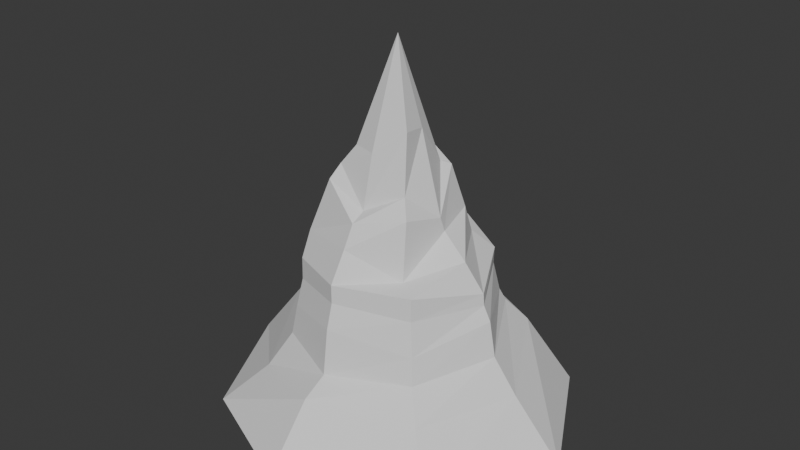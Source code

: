 # Source: mountain2.blend  (saved by Blender 4.2.66; exported with 4.5.12 LTS)
import bpy
from mathutils import Matrix  # noqa: F401  (used for matrix-valued properties, if any)

bpy.ops.wm.read_factory_settings(use_empty=True)
scene = bpy.context.scene
scene.name = 'Scene'

# ---- collections
col_collection = bpy.data.collections.new('Collection'); scene.collection.children.link(col_collection)

# ---- world
world_world = bpy.data.worlds.new('World'); scene.world = world_world
world_world.use_nodes = True; world_world.node_tree.nodes.clear()
_N = world_world.node_tree.nodes; _L = world_world.node_tree.links
n0 = _N.new('ShaderNodeOutputWorld'); n0.name = 'World Output'; n0.location = (300, 300)
n1 = _N.new('ShaderNodeBackground'); n1.name = 'Background'; n1.location = (10, 300)
n1.inputs[0].default_value = (0.05088, 0.05088, 0.05088, 1.0)
_L.new(n1.outputs[0], n0.inputs[0])
n0.is_active_output = True
world_world.color = (0.05088, 0.05088, 0.05088)
world_world.sun_shadow_jitter_overblur = 0.0

# ---- meshes
me_cone = bpy.data.meshes.new('Cone')
me_cone.from_pydata([(-0.01046, 0.9445, 7.017), (0.7316, 0.6687, 6.555), (0.6957, 0.002875, 7.602), (0.7938, -0.6629, 7.701), (-0.01657, -0.9387, 7.066), (-0.7021, -0.705, 7.025), (-1.146, 0.002875, 6.959), (-0.5695, 0.6687, 6.867), (-0.02523, 0.002875, 9.712), (-0.02547, 1.266, 6.565), (0.9023, 0.8962, 6.435), (1.364, -0.107, 5.522), (0.9234, -0.8904, 6.202), (-0.02833, -1.26, 5.702), (-1.049, -0.8904, 6.518), (-1.233, 0.002875, 5.965), (-0.8566, 0.8962, 5.641), (-0.02544, 1.651, 6.026), (1.139, 1.169, 5.284), (1.411, 0.002875, 5.145), (1.194, -1.163, 5.766), (-0.02546, -1.646, 5.512), (-1.179, -1.163, 6.156), (-1.795, 0.002875, 5.35), (-1.228, 1.169, 5.263), (-0.02355, 1.964, 5.121), (1.195, 1.39, 4.555), (2.132, -0.1246, 4.611), (1.281, -1.384, 4.294), (-0.02636, -1.959, 4.953), (-1.672, -1.384, 4.73), (-1.918, 0.002875, 5.256), (-1.518, 1.39, 4.704), (-0.01833, 2.436, 4.041), (1.682, 1.723, 4.104), (2.599, 0.002875, 3.867), (1.798, -1.717, 4.19), (-0.0239, -2.43, 4.207), (-1.659, -1.717, 4.075), (-2.289, 0.04946, 4.444), (-1.647, 1.723, 4.201), (-0.01824, 2.436, 3.646), (1.67, 1.723, 3.658), (2.623, 0.002875, 3.564), (1.791, -1.717, 3.577), (-0.02382, -2.43, 3.725), (-1.675, -1.717, 3.484), (-2.573, 0.002875, 3.513), (-1.656, 1.723, 3.554), (-0.02122, 2.622, 2.842), (1.796, 1.855, 2.887), (2.821, 0.002875, 3.185), (1.938, -1.849, 2.709), (-0.02678, -2.616, 3.072), (-1.783, -1.849, 2.734), (-2.732, 0.002875, 3.107), (-1.788, 1.855, 2.791), (-0.0237, 2.782, 2.452), (1.917, 1.968, 2.573), (2.995, 0.002875, 2.256), (2.041, -1.963, 2.025), (-0.02976, -2.777, 1.888), (-1.886, -1.963, 1.931), (-2.924, 0.002875, 2.562), (-1.91, 1.968, 2.598), (-0.03377, 3.429, 2.074), (2.324, 2.425, 1.935), (3.662, 0.002875, 1.414), (2.519, -2.42, 1.306), (-0.04224, -3.423, 1.527), (-2.342, -2.42, 0.9989), (-3.574, 0.002875, 1.684), (-2.369, 2.425, 1.619), (-0.05351, 4.693, 5.96e-08), (3.206, 3.32, 5.96e-08), (4.988, 0.002875, 4.47e-08), (3.468, -3.314, 4.47e-08), (-0.0647, -4.688, 4.47e-08), (-3.206, -3.314, 0.0), (-4.917, 0.002875, 0.0), (-3.217, 3.32, 0.07125)], [], [(0, 8, 1), (1, 8, 2), (2, 8, 3), (3, 8, 4), (4, 8, 5), (5, 8, 6), (7, 0, 9, 16), (6, 8, 7), (7, 8, 0), (12, 13, 21, 20), (6, 7, 16, 15), (5, 6, 15, 14), (0, 1, 10, 9), (4, 5, 14, 13), (3, 4, 13, 12), (2, 3, 12, 11), (1, 2, 11, 10), (24, 17, 25, 32), (10, 11, 19, 18), (15, 16, 24, 23), (13, 14, 22, 21), (11, 12, 20, 19), (9, 10, 18, 17), (16, 9, 17, 24), (14, 15, 23, 22), (29, 30, 38, 37), (22, 23, 31, 30), (20, 21, 29, 28), (18, 19, 27, 26), (23, 24, 32, 31), (21, 22, 30, 29), (19, 20, 28, 27), (17, 18, 26, 25), (37, 38, 46, 45), (27, 28, 36, 35), (25, 26, 34, 33), (32, 25, 33, 40), (30, 31, 39, 38), (28, 29, 37, 36), (26, 27, 35, 34), (31, 32, 40, 39), (47, 48, 56, 55), (35, 36, 44, 43), (33, 34, 42, 41), (40, 33, 41, 48), (38, 39, 47, 46), (36, 37, 45, 44), (34, 35, 43, 42), (39, 40, 48, 47), (55, 56, 64, 63), (45, 46, 54, 53), (43, 44, 52, 51), (41, 42, 50, 49), (48, 41, 49, 56), (46, 47, 55, 54), (44, 45, 53, 52), (42, 43, 51, 50), (62, 63, 71, 70), (53, 54, 62, 61), (51, 52, 60, 59), (49, 50, 58, 57), (56, 49, 57, 64), (54, 55, 63, 62), (52, 53, 61, 60), (50, 51, 59, 58), (65, 66, 74, 73), (60, 61, 69, 68), (58, 59, 67, 66), (63, 64, 72, 71), (61, 62, 70, 69), (59, 60, 68, 67), (57, 58, 66, 65), (64, 57, 65, 72), (73, 74, 75, 76, 77, 78, 79, 80), (72, 65, 73, 80), (70, 71, 79, 78), (68, 69, 77, 76), (66, 67, 75, 74), (71, 72, 80, 79), (69, 70, 78, 77), (67, 68, 76, 75)])
_uv = me_cone.uv_layers.new(name='UVMap')
_uv.uv.foreach_set('vector', [0.25, 0.49, 0.25, 0.25, 0.4197, 0.4197, 0.4197, 0.4197, 0.25, 0.25, 0.49, 0.25, 0.49, 0.25, 0.25, 0.25, 0.4197, 0.08029, 0.4197, 0.08029, 0.25, 0.25, 0.25, 0.01, 0.25, 0.01, 0.25, 0.25, 0.08029, 0.08029, 0.08029, 0.08029, 0.25, 0.25, 0.01, 0.25, 0.08029, 0.4197, 0.25, 0.49, 0.25, 0.49, 0.08029, 0.4197, 0.01, 0.25, 0.25, 0.25, 0.08029, 0.4197, 0.08029, 0.4197, 0.25, 0.25, 0.25, 0.49, 0.4197, 0.08029, 0.25, 0.01, 0.25, 0.01, 0.4197, 0.08029, 0.01, 0.25, 0.08029, 0.4197, 0.08029, 0.4197, 0.01, 0.25, 0.08029, 0.08029, 0.01, 0.25, 0.01, 0.25, 0.08029, 0.08029, 0.25, 0.49, 0.4197, 0.4197, 0.4197, 0.4197, 0.25, 0.49, 0.25, 0.01, 0.08029, 0.08029, 0.08029, 0.08029, 0.25, 0.01, 0.4197, 0.08029, 0.25, 0.01, 0.25, 0.01, 0.4197, 0.08029, 0.49, 0.25, 0.4197, 0.08029, 0.4197, 0.08029, 0.49, 0.25, 0.4197, 0.4197, 0.49, 0.25, 0.49, 0.25, 0.4197, 0.4197, 0.08029, 0.4197, 0.25, 0.49, 0.25, 0.49, 0.08029, 0.4197, 0.4197, 0.4197, 0.49, 0.25, 0.49, 0.25, 0.4197, 0.4197, 0.01, 0.25, 0.08029, 0.4197, 0.08029, 0.4197, 0.01, 0.25, 0.25, 0.01, 0.08029, 0.08029, 0.08029, 0.08029, 0.25, 0.01, 0.49, 0.25, 0.4197, 0.08029, 0.4197, 0.08029, 0.49, 0.25, 0.25, 0.49, 0.4197, 0.4197, 0.4197, 0.4197, 0.25, 0.49, 0.08029, 0.4197, 0.25, 0.49, 0.25, 0.49, 0.08029, 0.4197, 0.08029, 0.08029, 0.01, 0.25, 0.01, 0.25, 0.08029, 0.08029, 0.25, 0.01, 0.08029, 0.08029, 0.08029, 0.08029, 0.25, 0.01, 0.08029, 0.08029, 0.01, 0.25, 0.01, 0.25, 0.08029, 0.08029, 0.4197, 0.08029, 0.25, 0.01, 0.25, 0.01, 0.4197, 0.08029, 0.4197, 0.4197, 0.49, 0.25, 0.49, 0.25, 0.4197, 0.4197, 0.01, 0.25, 0.08029, 0.4197, 0.08029, 0.4197, 0.01, 0.25, 0.25, 0.01, 0.08029, 0.08029, 0.08029, 0.08029, 0.25, 0.01, 0.49, 0.25, 0.4197, 0.08029, 0.4197, 0.08029, 0.49, 0.25, 0.25, 0.49, 0.4197, 0.4197, 0.4197, 0.4197, 0.25, 0.49, 0.25, 0.01, 0.08029, 0.08029, 0.08029, 0.08029, 0.25, 0.01, 0.49, 0.25, 0.4197, 0.08029, 0.4197, 0.08029, 0.49, 0.25, 0.25, 0.49, 0.4197, 0.4197, 0.4197, 0.4197, 0.25, 0.49, 0.08029, 0.4197, 0.25, 0.49, 0.25, 0.49, 0.08029, 0.4197, 0.08029, 0.08029, 0.01, 0.25, 0.01, 0.25, 0.08029, 0.08029, 0.4197, 0.08029, 0.25, 0.01, 0.25, 0.01, 0.4197, 0.08029, 0.4197, 0.4197, 0.49, 0.25, 0.49, 0.25, 0.4197, 0.4197, 0.01, 0.25, 0.08029, 0.4197, 0.08029, 0.4197, 0.01, 0.25, 0.01, 0.25, 0.08029, 0.4197, 0.08029, 0.4197, 0.01, 0.25, 0.49, 0.25, 0.4197, 0.08029, 0.4197, 0.08029, 0.49, 0.25, 0.25, 0.49, 0.4197, 0.4197, 0.4197, 0.4197, 0.25, 0.49, 0.08029, 0.4197, 0.25, 0.49, 0.25, 0.49, 0.08029, 0.4197, 0.08029, 0.08029, 0.01, 0.25, 0.01, 0.25, 0.08029, 0.08029, 0.4197, 0.08029, 0.25, 0.01, 0.25, 0.01, 0.4197, 0.08029, 0.4197, 0.4197, 0.49, 0.25, 0.49, 0.25, 0.4197, 0.4197, 0.01, 0.25, 0.08029, 0.4197, 0.08029, 0.4197, 0.01, 0.25, 0.01, 0.25, 0.08029, 0.4197, 0.08029, 0.4197, 0.01, 0.25, 0.25, 0.01, 0.08029, 0.08029, 0.08029, 0.08029, 0.25, 0.01, 0.49, 0.25, 0.4197, 0.08029, 0.4197, 0.08029, 0.49, 0.25, 0.25, 0.49, 0.4197, 0.4197, 0.4197, 0.4197, 0.25, 0.49, 0.08029, 0.4197, 0.25, 0.49, 0.25, 0.49, 0.08029, 0.4197, 0.08029, 0.08029, 0.01, 0.25, 0.01, 0.25, 0.08029, 0.08029, 0.4197, 0.08029, 0.25, 0.01, 0.25, 0.01, 0.4197, 0.08029, 0.4197, 0.4197, 0.49, 0.25, 0.49, 0.25, 0.4197, 0.4197, 0.08029, 0.08029, 0.01, 0.25, 0.01, 0.25, 0.08029, 0.08029, 0.25, 0.01, 0.08029, 0.08029, 0.08029, 0.08029, 0.25, 0.01, 0.49, 0.25, 0.4197, 0.08029, 0.4197, 0.08029, 0.49, 0.25, 0.25, 0.49, 0.4197, 0.4197, 0.4197, 0.4197, 0.25, 0.49, 0.08029, 0.4197, 0.25, 0.49, 0.25, 0.49, 0.08029, 0.4197, 0.08029, 0.08029, 0.01, 0.25, 0.01, 0.25, 0.08029, 0.08029, 0.4197, 0.08029, 0.25, 0.01, 0.25, 0.01, 0.4197, 0.08029, 0.4197, 0.4197, 0.49, 0.25, 0.49, 0.25, 0.4197, 0.4197, 0.25, 0.49, 0.4197, 0.4197, 0.4197, 0.4197, 0.25, 0.49, 0.4197, 0.08029, 0.25, 0.01, 0.25, 0.01, 0.4197, 0.08029, 0.4197, 0.4197, 0.49, 0.25, 0.49, 0.25, 0.4197, 0.4197, 0.01, 0.25, 0.08029, 0.4197, 0.08029, 0.4197, 0.01, 0.25, 0.25, 0.01, 0.08029, 0.08029, 0.08029, 0.08029, 0.25, 0.01, 0.49, 0.25, 0.4197, 0.08029, 0.4197, 0.08029, 0.49, 0.25, 0.25, 0.49, 0.4197, 0.4197, 0.4197, 0.4197, 0.25, 0.49, 0.08029, 0.4197, 0.25, 0.49, 0.25, 0.49, 0.08029, 0.4197, 0.75, 0.49, 0.9197, 0.4197, 0.99, 0.25, 0.9197, 0.08029, 0.75, 0.01, 0.5803, 0.08029, 0.51, 0.25, 0.5803, 0.4197, 0.08029, 0.4197, 0.25, 0.49, 0.25, 0.49, 0.08029, 0.4197, 0.08029, 0.08029, 0.01, 0.25, 0.01, 0.25, 0.08029, 0.08029, 0.4197, 0.08029, 0.25, 0.01, 0.25, 0.01, 0.4197, 0.08029, 0.4197, 0.4197, 0.49, 0.25, 0.49, 0.25, 0.4197, 0.4197, 0.01, 0.25, 0.08029, 0.4197, 0.08029, 0.4197, 0.01, 0.25, 0.25, 0.01, 0.08029, 0.08029, 0.08029, 0.08029, 0.25, 0.01, 0.49, 0.25, 0.4197, 0.08029, 0.4197, 0.08029, 0.49, 0.25])
me_cone.update()

# ---- objects
ob_montanya = bpy.data.objects.new('montanya', me_cone)

# ---- transforms, parenting, visibility, modifiers, constraints
ob_montanya.location = (0.0, 0.0, -5.96e-08)
ob_montanya.scale = (2.201, 2.201, 2.2)

# ---- collection membership
col_collection.objects.link(ob_montanya)

# ---- scene / render settings (as saved in the file)
scene.frame_start = 1; scene.frame_end = 250; scene.frame_set(1)
scene.render.engine = 'BLENDER_EEVEE_NEXT'
bpy.context.view_layer.update()

# ---- added for rendering (the .blend has no active camera and no usable light): camera, sun
cam_auto = bpy.data.cameras.new('AutoCamera')
cam_auto.lens = 50.0
cam_auto.sensor_width = 36.0
cam_auto.clip_end = 1000.0
ob_auto_camera = bpy.data.objects.new('AutoCamera', cam_auto)
scene.collection.objects.link(ob_auto_camera)
ob_auto_camera.location = (34.1706, -40.9057, 37.9561)
ob_auto_camera.rotation_euler = (1.09748, -7.21219e-08, 0.694738)
scene.camera = ob_auto_camera
light_auto_sun = bpy.data.lights.new('AutoSun', 'SUN')
light_auto_sun.energy = 3.0
light_auto_sun.angle = 0.0523599
ob_auto_sun = bpy.data.objects.new('AutoSun', light_auto_sun)
scene.collection.objects.link(ob_auto_sun)
ob_auto_sun.rotation_euler = (0.872665, 0.174533, 0.523599)
bpy.context.view_layer.update()
